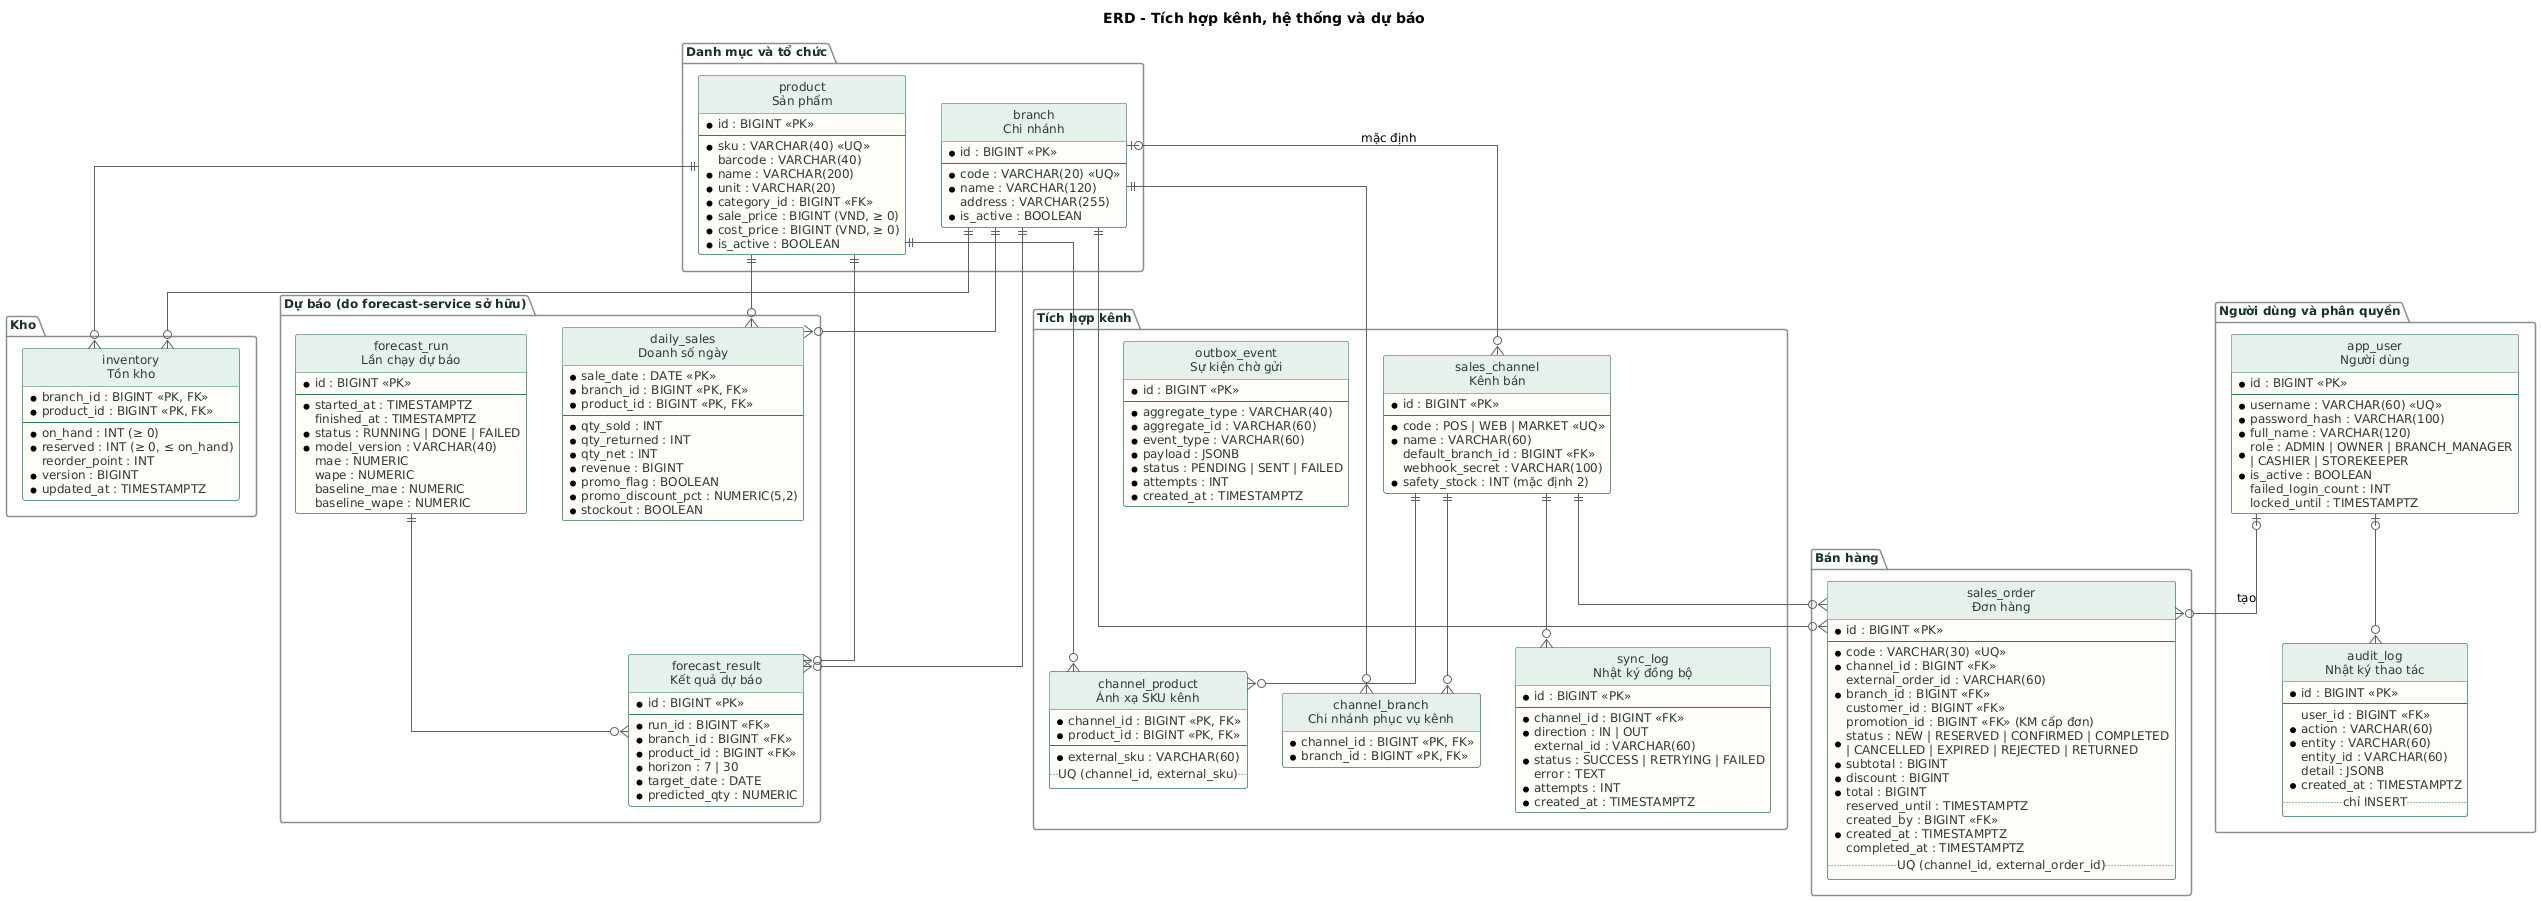

The diagram above was rendered by PlantUML. Its source (embedded in the PNG):
@startuml 03-erd-tich-hop-du-bao
' Toàn bộ thực thể và quan hệ của CSDL GreenMart (khớp mục 7 SRS v1.0)
' Ký hiệu: * = bắt buộc (NOT NULL), <<PK>> khóa chính, <<FK>> khóa ngoại, <<UQ>> duy nhất
' Tag: $core dùng chung, $sales bán hàng, $stock kho, $ops tích hợp/hệ thống/dự báo

skinparam defaultFontName "DejaVu Sans"
skinparam defaultFontSize 12
skinparam shadowing false
skinparam linetype ortho
skinparam ArrowColor #5C6360
skinparam class {
  BackgroundColor #FFFDF8
  BorderColor #2F7D5B
  HeaderBackgroundColor #E7F1EB
  FontColor #16302B
  AttributeFontColor #2B3A35
}
skinparam package {
  BorderColor #8A8F8C
  FontColor #16302B
}
hide circle
hide methods
hide stereotype
title ERD - Tích hợp kênh, hệ thống và dự báo

package "Danh mục và tổ chức" {
  entity "branch\nChi nhánh" as branch {
    * id : BIGINT <<PK>>
    --
    * code : VARCHAR(20) <<UQ>>
    * name : VARCHAR(120)
    address : VARCHAR(255)
    * is_active : BOOLEAN
  }
  entity "product\nSản phẩm" as product {
    * id : BIGINT <<PK>>
    --
    * sku : VARCHAR(40) <<UQ>>
    barcode : VARCHAR(40)
    * name : VARCHAR(200)
    * unit : VARCHAR(20)
    * category_id : BIGINT <<FK>>
    * sale_price : BIGINT (VND, ≥ 0)
    * cost_price : BIGINT (VND, ≥ 0)
    * is_active : BOOLEAN
  }
}
package "Người dùng và phân quyền" {
  entity "app_user\nNgười dùng" as app_user {
    * id : BIGINT <<PK>>
    --
    * username : VARCHAR(60) <<UQ>>
    * password_hash : VARCHAR(100)
    * full_name : VARCHAR(120)
    * role : ADMIN | OWNER | BRANCH_MANAGER\n| CASHIER | STOREKEEPER
    * is_active : BOOLEAN
    failed_login_count : INT
    locked_until : TIMESTAMPTZ
  }
  entity "audit_log\nNhật ký thao tác" as audit_log {
    * id : BIGINT <<PK>>
    --
    user_id : BIGINT <<FK>>
    * action : VARCHAR(60)
    * entity : VARCHAR(60)
    entity_id : VARCHAR(60)
    detail : JSONB
    * created_at : TIMESTAMPTZ
    .. chỉ INSERT ..
  }
}
package "Bán hàng" {
  entity "sales_order\nĐơn hàng" as sales_order {
    * id : BIGINT <<PK>>
    --
    * code : VARCHAR(30) <<UQ>>
    * channel_id : BIGINT <<FK>>
    external_order_id : VARCHAR(60)
    * branch_id : BIGINT <<FK>>
    customer_id : BIGINT <<FK>>
    promotion_id : BIGINT <<FK>> (KM cấp đơn)
    * status : NEW | RESERVED | CONFIRMED | COMPLETED\n| CANCELLED | EXPIRED | REJECTED | RETURNED
    * subtotal : BIGINT
    * discount : BIGINT
    * total : BIGINT
    reserved_until : TIMESTAMPTZ
    created_by : BIGINT <<FK>>
    * created_at : TIMESTAMPTZ
    completed_at : TIMESTAMPTZ
    .. UQ (channel_id, external_order_id) ..
  }
}
package "Kho" {
  entity "inventory\nTồn kho" as inventory {
    * branch_id : BIGINT <<PK, FK>>
    * product_id : BIGINT <<PK, FK>>
    --
    * on_hand : INT (≥ 0)
    * reserved : INT (≥ 0, ≤ on_hand)
    reorder_point : INT
    * version : BIGINT
    * updated_at : TIMESTAMPTZ
  }
}
package "Tích hợp kênh" {
  entity "sales_channel\nKênh bán" as channel {
    * id : BIGINT <<PK>>
    --
    * code : POS | WEB | MARKET <<UQ>>
    * name : VARCHAR(60)
    default_branch_id : BIGINT <<FK>>
    webhook_secret : VARCHAR(100)
    * safety_stock : INT (mặc định 2)
  }
  entity "channel_branch\nChi nhánh phục vụ kênh" as channel_branch {
    * channel_id : BIGINT <<PK, FK>>
    * branch_id : BIGINT <<PK, FK>>
  }
  entity "channel_product\nÁnh xạ SKU kênh" as channel_product {
    * channel_id : BIGINT <<PK, FK>>
    * product_id : BIGINT <<PK, FK>>
    --
    * external_sku : VARCHAR(60)
    .. UQ (channel_id, external_sku) ..
  }
  entity "outbox_event\nSự kiện chờ gửi" as outbox {
    * id : BIGINT <<PK>>
    --
    * aggregate_type : VARCHAR(40)
    * aggregate_id : VARCHAR(60)
    * event_type : VARCHAR(60)
    * payload : JSONB
    * status : PENDING | SENT | FAILED
    * attempts : INT
    * created_at : TIMESTAMPTZ
  }
  entity "sync_log\nNhật ký đồng bộ" as sync_log {
    * id : BIGINT <<PK>>
    --
    * channel_id : BIGINT <<FK>>
    * direction : IN | OUT
    external_id : VARCHAR(60)
    * status : SUCCESS | RETRYING | FAILED
    error : TEXT
    * attempts : INT
    * created_at : TIMESTAMPTZ
  }
}
package "Dự báo (do forecast-service sở hữu)" {
  entity "daily_sales\nDoanh số ngày" as daily_sales {
    * sale_date : DATE <<PK>>
    * branch_id : BIGINT <<PK, FK>>
    * product_id : BIGINT <<PK, FK>>
    --
    * qty_sold : INT
    * qty_returned : INT
    * qty_net : INT
    * revenue : BIGINT
    * promo_flag : BOOLEAN
    * promo_discount_pct : NUMERIC(5,2)
    * stockout : BOOLEAN
  }
  entity "forecast_run\nLần chạy dự báo" as forecast_run {
    * id : BIGINT <<PK>>
    --
    * started_at : TIMESTAMPTZ
    finished_at : TIMESTAMPTZ
    * status : RUNNING | DONE | FAILED
    * model_version : VARCHAR(40)
    mae : NUMERIC
    wape : NUMERIC
    baseline_mae : NUMERIC
    baseline_wape : NUMERIC
  }
  entity "forecast_result\nKết quả dự báo" as forecast_result {
    * id : BIGINT <<PK>>
    --
    * run_id : BIGINT <<FK>>
    * branch_id : BIGINT <<FK>>
    * product_id : BIGINT <<FK>>
    * horizon : 7 | 30
    * target_date : DATE
    * predicted_qty : NUMERIC
  }
}
app_user |o--o{ audit_log
branch ||--o{ sales_order
channel ||--o{ sales_order
app_user |o--o{ sales_order : tạo
branch ||--o{ inventory
product ||--o{ inventory
branch |o--o{ channel : mặc định
channel ||--o{ channel_branch
branch ||--o{ channel_branch
channel ||--o{ channel_product
product ||--o{ channel_product
channel ||--o{ sync_log
branch ||--o{ daily_sales
product ||--o{ daily_sales
forecast_run ||--o{ forecast_result
branch ||--o{ forecast_result
product ||--o{ forecast_result
@enduml